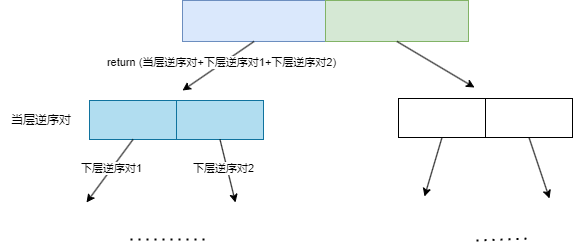

The diagram above was exported from draw.io. Its source (the exported page's mxGraphModel, read from the mxfile embedded in the PNG):
<mxGraphModel dx="1426" dy="785" grid="0" gridSize="10" guides="1" tooltips="1" connect="1" arrows="1" fold="1" page="1" pageScale="1" pageWidth="827" pageHeight="1169" background="#ffffff" math="0" shadow="0">
  <root>
    <mxCell id="0" />
    <mxCell id="1" parent="0" />
    <mxCell id="F-uQqb_gq0Me6-7i3j3s-1" value="" style="rounded=0;whiteSpace=wrap;html=1;fillColor=#dae8fc;strokeColor=#6c8ebf;" vertex="1" parent="1">
      <mxGeometry x="254" y="205" width="143" height="41" as="geometry" />
    </mxCell>
    <mxCell id="F-uQqb_gq0Me6-7i3j3s-2" value="" style="rounded=0;whiteSpace=wrap;html=1;fillColor=#b1ddf0;strokeColor=#10739e;" vertex="1" parent="1">
      <mxGeometry x="161" y="305" width="87" height="39" as="geometry" />
    </mxCell>
    <mxCell id="F-uQqb_gq0Me6-7i3j3s-3" value="" style="rounded=0;whiteSpace=wrap;html=1;fillColor=#b1ddf0;strokeColor=#10739e;" vertex="1" parent="1">
      <mxGeometry x="248" y="305" width="87" height="39" as="geometry" />
    </mxCell>
    <mxCell id="F-uQqb_gq0Me6-7i3j3s-4" value="" style="rounded=0;whiteSpace=wrap;html=1;fillColor=#d5e8d4;strokeColor=#82b366;" vertex="1" parent="1">
      <mxGeometry x="397" y="205" width="143" height="41" as="geometry" />
    </mxCell>
    <mxCell id="F-uQqb_gq0Me6-7i3j3s-5" value="" style="rounded=0;whiteSpace=wrap;html=1;" vertex="1" parent="1">
      <mxGeometry x="470" y="303" width="87" height="39" as="geometry" />
    </mxCell>
    <mxCell id="F-uQqb_gq0Me6-7i3j3s-6" value="" style="rounded=0;whiteSpace=wrap;html=1;" vertex="1" parent="1">
      <mxGeometry x="557" y="303" width="87" height="39" as="geometry" />
    </mxCell>
    <mxCell id="F-uQqb_gq0Me6-7i3j3s-7" value="" style="endArrow=classic;html=1;rounded=0;exitX=0.5;exitY=1;exitDx=0;exitDy=0;" edge="1" parent="1" source="F-uQqb_gq0Me6-7i3j3s-4">
      <mxGeometry width="50" height="50" relative="1" as="geometry">
        <mxPoint x="373" y="435" as="sourcePoint" />
        <mxPoint x="546" y="292" as="targetPoint" />
      </mxGeometry>
    </mxCell>
    <mxCell id="F-uQqb_gq0Me6-7i3j3s-8" value="" style="endArrow=classic;html=1;rounded=0;exitX=0.5;exitY=1;exitDx=0;exitDy=0;exitPerimeter=0;" edge="1" parent="1" source="F-uQqb_gq0Me6-7i3j3s-2">
      <mxGeometry width="50" height="50" relative="1" as="geometry">
        <mxPoint x="373" y="435" as="sourcePoint" />
        <mxPoint x="158" y="407" as="targetPoint" />
      </mxGeometry>
    </mxCell>
    <mxCell id="F-uQqb_gq0Me6-7i3j3s-16" value="下层逆序对1" style="edgeLabel;html=1;align=center;verticalAlign=middle;resizable=0;points=[];" vertex="1" connectable="0" parent="F-uQqb_gq0Me6-7i3j3s-8">
      <mxGeometry x="-0.0833" y="-1" relative="1" as="geometry">
        <mxPoint as="offset" />
      </mxGeometry>
    </mxCell>
    <mxCell id="F-uQqb_gq0Me6-7i3j3s-9" value="" style="endArrow=classic;html=1;rounded=0;exitX=0.5;exitY=1;exitDx=0;exitDy=0;" edge="1" parent="1" source="F-uQqb_gq0Me6-7i3j3s-1">
      <mxGeometry width="50" height="50" relative="1" as="geometry">
        <mxPoint x="223" y="353" as="sourcePoint" />
        <mxPoint x="254" y="295" as="targetPoint" />
      </mxGeometry>
    </mxCell>
    <mxCell id="F-uQqb_gq0Me6-7i3j3s-18" value="return (当层逆序对+下层逆序对1+下层逆序对2)" style="edgeLabel;html=1;align=center;verticalAlign=middle;resizable=0;points=[];" vertex="1" connectable="0" parent="F-uQqb_gq0Me6-7i3j3s-9">
      <mxGeometry x="-0.1015" y="-2" relative="1" as="geometry">
        <mxPoint as="offset" />
      </mxGeometry>
    </mxCell>
    <mxCell id="F-uQqb_gq0Me6-7i3j3s-10" value="" style="endArrow=classic;html=1;rounded=0;exitX=0.5;exitY=1;exitDx=0;exitDy=0;" edge="1" parent="1" source="F-uQqb_gq0Me6-7i3j3s-3">
      <mxGeometry width="50" height="50" relative="1" as="geometry">
        <mxPoint x="215" y="354" as="sourcePoint" />
        <mxPoint x="307" y="407" as="targetPoint" />
      </mxGeometry>
    </mxCell>
    <mxCell id="F-uQqb_gq0Me6-7i3j3s-11" value="" style="endArrow=classic;html=1;rounded=0;exitX=0.5;exitY=1;exitDx=0;exitDy=0;" edge="1" parent="1" source="F-uQqb_gq0Me6-7i3j3s-5">
      <mxGeometry width="50" height="50" relative="1" as="geometry">
        <mxPoint x="225" y="364" as="sourcePoint" />
        <mxPoint x="496" y="401" as="targetPoint" />
      </mxGeometry>
    </mxCell>
    <mxCell id="F-uQqb_gq0Me6-7i3j3s-12" value="" style="endArrow=classic;html=1;rounded=0;exitX=0.5;exitY=1;exitDx=0;exitDy=0;" edge="1" parent="1" source="F-uQqb_gq0Me6-7i3j3s-6">
      <mxGeometry width="50" height="50" relative="1" as="geometry">
        <mxPoint x="235" y="374" as="sourcePoint" />
        <mxPoint x="621" y="403" as="targetPoint" />
      </mxGeometry>
    </mxCell>
    <mxCell id="F-uQqb_gq0Me6-7i3j3s-13" value="" style="endArrow=none;dashed=1;html=1;dashPattern=1 3;strokeWidth=2;rounded=0;" edge="1" parent="1">
      <mxGeometry width="50" height="50" relative="1" as="geometry">
        <mxPoint x="202" y="444" as="sourcePoint" />
        <mxPoint x="276" y="444" as="targetPoint" />
      </mxGeometry>
    </mxCell>
    <mxCell id="F-uQqb_gq0Me6-7i3j3s-14" value="" style="endArrow=none;dashed=1;html=1;dashPattern=1 3;strokeWidth=2;rounded=0;" edge="1" parent="1">
      <mxGeometry width="50" height="50" relative="1" as="geometry">
        <mxPoint x="548" y="445" as="sourcePoint" />
        <mxPoint x="602" y="443" as="targetPoint" />
      </mxGeometry>
    </mxCell>
    <mxCell id="F-uQqb_gq0Me6-7i3j3s-15" value="当层逆序对" style="text;html=1;align=center;verticalAlign=middle;whiteSpace=wrap;rounded=0;" vertex="1" parent="1">
      <mxGeometry x="72" y="309.5" width="82" height="30" as="geometry" />
    </mxCell>
    <mxCell id="F-uQqb_gq0Me6-7i3j3s-17" value="下层逆序对2" style="edgeLabel;html=1;align=center;verticalAlign=middle;resizable=0;points=[];" vertex="1" connectable="0" parent="1">
      <mxGeometry x="294.9967432342782" y="372.00081456825035" as="geometry" />
    </mxCell>
  </root>
</mxGraphModel>